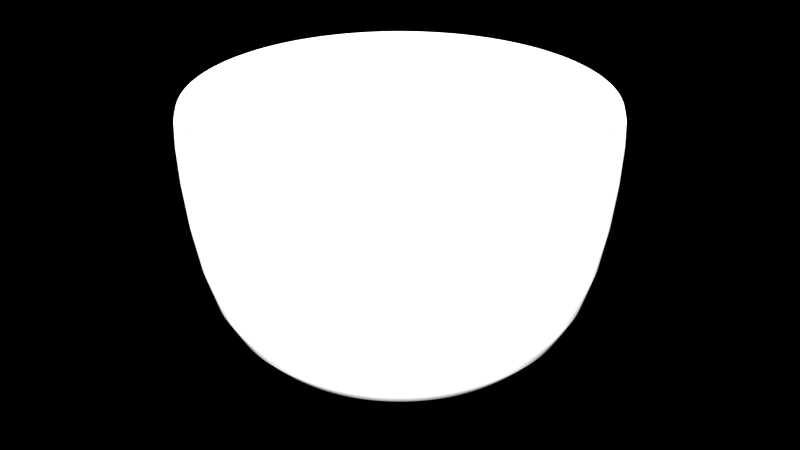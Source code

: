 # Source: bowl.blend  (saved by Blender 2.70.0; exported with 4.5.12 LTS)
import bpy
from mathutils import Matrix  # noqa: F401  (used for matrix-valued properties, if any)

bpy.ops.wm.read_factory_settings(use_empty=True)
scene = bpy.context.scene
scene.name = 'Scene'

# ---- collections
col_collection_1 = bpy.data.collections.new('Collection 1'); scene.collection.children.link(col_collection_1)

# ---- materials (node trees are filled in below, after node groups)
mat_mat_bowl = bpy.data.materials.new('mat_bowl')
mat_mat_bowl.alpha_threshold = 0.0
mat_mat_bowl.roughness = 0.5
mat_mat_bowl.line_color = (0.0, 0.0, 0.0, 1.0)

# ---- material node trees

# ---- world
world_world = bpy.data.worlds.new('World'); scene.world = world_world
world_world.use_nodes = True; world_world.node_tree.nodes.clear()
_N = world_world.node_tree.nodes; _L = world_world.node_tree.links
n0 = _N.new('ShaderNodeOutputWorld'); n0.name = 'World Output'; n0.location = (300, 300)
n0.width = 120
n1 = _N.new('ShaderNodeBackground'); n1.name = 'Background'; n1.location = (10, 300)
n1.width = 150
n2 = _N.new('ShaderNodeRGB'); n2.name = 'RGB'; n2.location = (-180, 300)
n2.outputs[0].default_value = (0.0, 0.0, 0.0, 1.0)
_L.new(n1.outputs[0], n0.inputs[0])
_L.new(n2.outputs[0], n1.inputs[0])
n0.is_active_output = True
world_world.color = (0.0, 0.0, 0.0)
world_world.use_sun_shadow = False
world_world.sun_shadow_jitter_overblur = 0.0
world_world.cycles.sampling_method = 'MANUAL'
world_world.cycles.sample_map_resolution = 256

# ---- meshes
me_circle = bpy.data.meshes.new('Circle')
me_circle.from_pydata([(0.0, 1.0, 0.0), (-0.1951, 0.9808, 0.0), (-0.3827, 0.9239, 0.0), (-0.5556, 0.8315, 0.0), (-0.7071, 0.7071, 0.0), (-0.8315, 0.5556, 0.0), (-0.9239, 0.3827, 0.0), (-0.9808, 0.1951, 0.0), (-1.0, 7.55e-08, 0.0), (-0.9808, -0.1951, 0.0), (-0.9239, -0.3827, 0.0), (-0.8315, -0.5556, 0.0), (-0.7071, -0.7071, 0.0), (-0.5556, -0.8315, 0.0), (-0.3827, -0.9239, 0.0), (-0.1951, -0.9808, 0.0), (3.258e-07, -1.0, 0.0), (0.1951, -0.9808, 0.0), (0.3827, -0.9239, 0.0), (0.5556, -0.8315, 0.0), (0.7071, -0.7071, 0.0), (0.8315, -0.5556, 0.0), (0.9239, -0.3827, 0.0), (0.9808, -0.1951, 0.0), (1.0, 9.656e-07, 0.0), (0.9808, 0.1951, 0.0), (0.9239, 0.3827, 0.0), (0.8315, 0.5556, 0.0), (0.7071, 0.7071, 0.0), (0.5556, 0.8315, 0.0), (0.3827, 0.9239, 0.0), (0.1951, 0.9808, 0.0), (0.0, 1.0, 0.1563), (-0.1951, 0.9808, 0.1563), (-0.3827, 0.9239, 0.1563), (-0.5556, 0.8315, 0.1563), (-0.7071, 0.7071, 0.1563), (-0.8315, 0.5556, 0.1563), (-0.9239, 0.3827, 0.1563), (-0.9808, 0.1951, 0.1563), (-1.0, 7.55e-08, 0.1563), (-0.9808, -0.1951, 0.1563), (-0.9239, -0.3827, 0.1563), (-0.8315, -0.5556, 0.1563), (-0.7071, -0.7071, 0.1563), (-0.5556, -0.8315, 0.1563), (-0.3827, -0.9239, 0.1563), (-0.1951, -0.9808, 0.1563), (3.258e-07, -1.0, 0.1563), (0.1951, -0.9808, 0.1563), (0.3827, -0.9239, 0.1563), (0.5556, -0.8315, 0.1563), (0.7071, -0.7071, 0.1563), (0.8315, -0.5556, 0.1563), (0.9239, -0.3827, 0.1563), (0.9808, -0.1951, 0.1563), (1.0, 9.656e-07, 0.1563), (0.9808, 0.1951, 0.1563), (0.9239, 0.3827, 0.1563), (0.8315, 0.5556, 0.1563), (0.7071, 0.7071, 0.1563), (0.5556, 0.8315, 0.1563), (0.3827, 0.9239, 0.1563), (0.1951, 0.9808, 0.1563), (1.016e-07, 1.768, 0.4774), (-0.345, 1.734, 0.4774), (-0.6767, 1.634, 0.4774), (-0.9824, 1.47, 0.4774), (-1.25, 1.25, 0.4774), (-1.47, 0.9824, 0.4774), (-1.634, 0.6767, 0.4774), (-1.734, 0.345, 0.4774), (-1.768, -8.687e-08, 0.4774), (-1.734, -0.345, 0.4774), (-1.634, -0.6767, 0.4774), (-1.47, -0.9824, 0.4774), (-1.25, -1.25, 0.4774), (-0.9824, -1.47, 0.4774), (-0.6767, -1.634, 0.4774), (-0.345, -1.734, 0.4774), (6.778e-07, -1.768, 0.4774), (0.345, -1.734, 0.4774), (0.6767, -1.634, 0.4774), (0.9824, -1.47, 0.4774), (1.25, -1.25, 0.4774), (1.47, -0.9824, 0.4774), (1.634, -0.6767, 0.4774), (1.734, -0.345, 0.4774), (1.768, 1.487e-06, 0.4774), (1.734, 0.345, 0.4774), (1.634, 0.6767, 0.4774), (1.47, 0.9824, 0.4774), (1.25, 1.25, 0.4774), (0.9824, 1.47, 0.4774), (0.6767, 1.634, 0.4774), (0.345, 1.734, 0.4774), (1.182e-07, 1.95, 2.526), (-0.3804, 1.913, 2.526), (-0.7463, 1.802, 2.526), (-1.083, 1.621, 2.526), (-1.379, 1.379, 2.526), (-1.621, 1.083, 2.526), (-1.802, 0.7463, 2.526), (-1.913, 0.3804, 2.526), (-1.95, -1.272e-07, 2.526), (-1.913, -0.3804, 2.526), (-1.802, -0.7463, 2.526), (-1.621, -1.083, 2.526), (-1.379, -1.379, 2.526), (-1.083, -1.621, 2.526), (-0.7463, -1.802, 2.526), (-0.3804, -1.913, 2.526), (7.536e-07, -1.95, 2.526), (0.3804, -1.913, 2.526), (0.7463, -1.802, 2.526), (1.083, -1.621, 2.526), (1.379, -1.379, 2.526), (1.621, -1.083, 2.526), (1.802, -0.7463, 2.526), (1.913, -0.3804, 2.526), (1.95, 1.609e-06, 2.526), (1.913, 0.3804, 2.526), (1.802, 0.7463, 2.526), (1.621, 1.083, 2.526), (1.379, 1.379, 2.526), (1.083, 1.621, 2.526), (0.7463, 1.802, 2.526), (0.3804, 1.913, 2.526), (-0.3498, 1.759, 2.526), (1.693e-07, 1.793, 2.526), (-0.6862, 1.657, 2.526), (-0.9962, 1.491, 2.526), (-1.268, 1.268, 2.526), (-1.491, 0.9962, 2.526), (-1.657, 0.6862, 2.526), (-1.759, 0.3498, 2.526), (-1.793, -1.272e-07, 2.526), (-1.759, -0.3498, 2.526), (-1.657, -0.6862, 2.526), (-1.491, -0.9962, 2.526), (-1.268, -1.268, 2.526), (-0.9962, -1.491, 2.526), (-0.6862, -1.657, 2.526), (-0.3498, -1.759, 2.526), (6.737e-07, -1.793, 2.526), (0.3498, -1.759, 2.526), (0.6862, -1.657, 2.526), (0.9962, -1.491, 2.526), (1.268, -1.268, 2.526), (1.491, -0.9962, 2.526), (1.657, -0.6862, 2.526), (1.759, -0.3498, 2.526), (1.793, 1.446e-06, 2.526), (1.759, 0.3498, 2.526), (1.657, 0.6862, 2.526), (1.491, 0.9962, 2.526), (1.268, 1.268, 2.526), (0.9962, 1.491, 2.526), (0.6862, 1.657, 2.526), (0.3498, 1.759, 2.526), (-0.3172, 1.595, 0.4749), (-3.085e-08, 1.626, 0.4749), (-0.6222, 1.502, 0.4749), (-0.9033, 1.352, 0.4749), (-1.15, 1.15, 0.4749), (-1.352, 0.9033, 0.4749), (-1.502, 0.6222, 0.4749), (-1.595, 0.3172, 0.4749), (-1.626, -8.687e-08, 0.4749), (-1.595, -0.3172, 0.4749), (-1.502, -0.6222, 0.4749), (-1.352, -0.9033, 0.4749), (-1.15, -1.15, 0.4749), (-0.9033, -1.352, 0.4749), (-0.6222, -1.502, 0.4749), (-0.3172, -1.595, 0.4749), (4.265e-07, -1.626, 0.4749), (0.3172, -1.595, 0.4749), (0.6222, -1.502, 0.4749), (0.9033, -1.352, 0.4749), (1.15, -1.15, 0.4749), (1.352, -0.9033, 0.4749), (1.502, -0.6222, 0.4749), (1.595, -0.3172, 0.4749), (1.626, 1.34e-06, 0.4749), (1.595, 0.3172, 0.4749), (1.502, 0.6222, 0.4749), (1.352, 0.9033, 0.4749), (1.15, 1.15, 0.4749), (0.9033, 1.352, 0.4749), (0.6222, 1.502, 0.4749), (0.3172, 1.595, 0.4749), (0.3317, 1.668, 1.386), (5.809e-08, 1.7, 1.386), (1.202, -1.202, 1.386), (1.414, -0.9446, 1.386), (-1.668, -0.3317, 1.386), (-1.571, -0.6506, 1.386), (0.9446, 1.414, 1.386), (0.6506, 1.571, 1.386), (0.6506, -1.571, 1.386), (0.9446, -1.414, 1.386), (-1.668, 0.3317, 1.386), (-1.7, -1.048e-07, 1.386), (1.414, 0.9446, 1.386), (1.202, 1.202, 1.386), (5.363e-07, -1.7, 1.386), (0.3317, -1.668, 1.386), (-1.414, 0.9446, 1.386), (-1.571, 0.6506, 1.386), (1.668, 0.3317, 1.386), (1.571, 0.6506, 1.386), (-0.9446, 1.414, 1.386), (-1.202, 1.202, 1.386), (-0.6506, -1.571, 1.386), (-0.3317, -1.668, 1.386), (1.668, -0.3317, 1.386), (1.7, 1.387e-06, 1.386), (-0.3317, 1.668, 1.386), (-0.6506, 1.571, 1.386), (-1.202, -1.202, 1.386), (-0.9446, -1.414, 1.386), (1.571, -0.6506, 1.386), (-1.414, -0.9446, 1.386), (2.228e-09, 1.654, 0.8139), (1.375, -0.9186, 0.8139), (-1.528, -0.6328, 0.8139), (0.6328, 1.528, 0.8139), (0.9186, -1.375, 0.8139), (-1.654, -9.354e-08, 0.8139), (1.169, 1.169, 0.8139), (0.3226, -1.622, 0.8139), (-1.528, 0.6328, 0.8139), (1.528, 0.6328, 0.8139), (-1.169, 1.169, 0.8139), (-0.3226, -1.622, 0.8139), (1.654, 1.358e-06, 0.8139), (-0.6328, 1.528, 0.8139), (-0.9186, -1.375, 0.8139), (1.528, -0.6328, 0.8139), (-1.375, -0.9186, 0.8139), (0.3226, 1.622, 0.8139), (1.169, -1.169, 0.8139), (-1.622, -0.3226, 0.8139), (0.9186, 1.375, 0.8139), (0.6328, -1.528, 0.8139), (-1.622, 0.3226, 0.8139), (1.375, 0.9186, 0.8139), (4.673e-07, -1.654, 0.8139), (-1.375, 0.9186, 0.8139), (1.622, 0.3226, 0.8139), (-0.9186, 1.375, 0.8139), (-0.6328, -1.528, 0.8139), (1.622, -0.3226, 0.8139), (-0.3226, 1.622, 0.8139), (-1.169, -1.169, 0.8139)], [], [(1, 0, 31, 30, 29, 28, 27, 26, 25, 24, 23, 22, 21, 20, 19, 18, 17, 16, 15, 14, 13, 12, 11, 10, 9, 8, 7, 6, 5, 4, 3, 2), (58, 59, 91, 90), (25, 26, 58, 57), (3, 4, 36, 35), (14, 15, 47, 46), (23, 24, 56, 55), (1, 2, 34, 33), (12, 13, 45, 44), (21, 22, 54, 53), (10, 11, 43, 42), (30, 31, 63, 62), (19, 20, 52, 51), (8, 9, 41, 40), (28, 29, 61, 60), (17, 18, 50, 49), (6, 7, 39, 38), (26, 27, 59, 58), (4, 5, 37, 36), (15, 16, 48, 47), (24, 25, 57, 56), (2, 3, 35, 34), (13, 14, 46, 45), (22, 23, 55, 54), (0, 1, 33, 32), (11, 12, 44, 43), (31, 0, 32, 63), (20, 21, 53, 52), (9, 10, 42, 41), (29, 30, 62, 61), (18, 19, 51, 50), (7, 8, 40, 39), (27, 28, 60, 59), (16, 17, 49, 48), (5, 6, 38, 37), (92, 93, 125, 124), (36, 37, 69, 68), (47, 48, 80, 79), (56, 57, 89, 88), (34, 35, 67, 66), (45, 46, 78, 77), (54, 55, 87, 86), (32, 33, 65, 64), (43, 44, 76, 75), (63, 32, 64, 95), (52, 53, 85, 84), (41, 42, 74, 73), (61, 62, 94, 93), (50, 51, 83, 82), (39, 40, 72, 71), (59, 60, 92, 91), (48, 49, 81, 80), (37, 38, 70, 69), (57, 58, 90, 89), (35, 36, 68, 67), (46, 47, 79, 78), (55, 56, 88, 87), (33, 34, 66, 65), (44, 45, 77, 76), (53, 54, 86, 85), (42, 43, 75, 74), (62, 63, 95, 94), (51, 52, 84, 83), (40, 41, 73, 72), (60, 61, 93, 92), (49, 50, 82, 81), (38, 39, 71, 70), (241, 224, 161, 191), (81, 82, 114, 113), (70, 71, 103, 102), (90, 91, 123, 122), (68, 69, 101, 100), (79, 80, 112, 111), (88, 89, 121, 120), (66, 67, 99, 98), (77, 78, 110, 109), (86, 87, 119, 118), (64, 65, 97, 96), (75, 76, 108, 107), (95, 64, 96, 127), (84, 85, 117, 116), (73, 74, 106, 105), (93, 94, 126, 125), (82, 83, 115, 114), (71, 72, 104, 103), (91, 92, 124, 123), (80, 81, 113, 112), (69, 70, 102, 101), (89, 90, 122, 121), (67, 68, 100, 99), (78, 79, 111, 110), (87, 88, 120, 119), (65, 66, 98, 97), (76, 77, 109, 108), (85, 86, 118, 117), (74, 75, 107, 106), (94, 95, 127, 126), (83, 84, 116, 115), (72, 73, 105, 104), (128, 129, 96, 97), (130, 128, 97, 98), (131, 130, 98, 99), (132, 131, 99, 100), (133, 132, 100, 101), (134, 133, 101, 102), (135, 134, 102, 103), (136, 135, 103, 104), (137, 136, 104, 105), (138, 137, 105, 106), (139, 138, 106, 107), (140, 139, 107, 108), (141, 140, 108, 109), (142, 141, 109, 110), (143, 142, 110, 111), (144, 143, 111, 112), (145, 144, 112, 113), (146, 145, 113, 114), (147, 146, 114, 115), (148, 147, 115, 116), (149, 148, 116, 117), (150, 149, 117, 118), (151, 150, 118, 119), (152, 151, 119, 120), (153, 152, 120, 121), (154, 153, 121, 122), (155, 154, 122, 123), (156, 155, 123, 124), (157, 156, 124, 125), (158, 157, 125, 126), (159, 158, 126, 127), (129, 159, 127, 96), (160, 162, 163, 164, 165, 166, 167, 168, 169, 170, 171, 172, 173, 174, 175, 176, 177, 178, 179, 180, 181, 182, 183, 184, 185, 186, 187, 188, 189, 190, 191, 161), (242, 225, 181, 180), (243, 226, 170, 169), (244, 227, 190, 189), (245, 228, 179, 178), (246, 229, 168, 167), (247, 230, 188, 187), (248, 231, 177, 176), (249, 232, 166, 165), (250, 233, 186, 185), (251, 234, 164, 163), (252, 235, 175, 174), (253, 236, 184, 183), (254, 237, 162, 160), (255, 238, 173, 172), (225, 239, 182, 181), (226, 240, 171, 170), (227, 241, 191, 190), (228, 242, 180, 179), (229, 243, 169, 168), (230, 244, 189, 188), (231, 245, 178, 177), (232, 246, 167, 166), (233, 247, 187, 186), (234, 249, 165, 164), (235, 248, 176, 175), (236, 250, 185, 184), (237, 251, 163, 162), (238, 252, 174, 173), (239, 253, 183, 182), (224, 254, 160, 161), (240, 255, 172, 171), (159, 129, 193, 192), (148, 149, 195, 194), (137, 138, 197, 196), (157, 158, 199, 198), (146, 147, 201, 200), (135, 136, 203, 202), (155, 156, 205, 204), (144, 145, 207, 206), (133, 134, 209, 208), (153, 154, 211, 210), (131, 132, 213, 212), (142, 143, 215, 214), (151, 152, 217, 216), (128, 130, 219, 218), (140, 141, 221, 220), (149, 150, 222, 195), (138, 139, 223, 197), (158, 159, 192, 199), (147, 148, 194, 201), (136, 137, 196, 203), (156, 157, 198, 205), (145, 146, 200, 207), (134, 135, 202, 209), (154, 155, 204, 211), (132, 133, 208, 213), (143, 144, 206, 215), (152, 153, 210, 217), (130, 131, 212, 219), (141, 142, 214, 221), (150, 151, 216, 222), (129, 128, 218, 193), (139, 140, 220, 223), (192, 193, 224, 241), (194, 195, 225, 242), (196, 197, 226, 243), (198, 199, 227, 244), (200, 201, 228, 245), (202, 203, 229, 246), (204, 205, 230, 247), (206, 207, 231, 248), (208, 209, 232, 249), (210, 211, 233, 250), (212, 213, 234, 251), (214, 215, 235, 252), (216, 217, 236, 253), (218, 219, 237, 254), (220, 221, 238, 255), (195, 222, 239, 225), (197, 223, 240, 226), (199, 192, 241, 227), (201, 194, 242, 228), (203, 196, 243, 229), (205, 198, 244, 230), (207, 200, 245, 231), (209, 202, 246, 232), (211, 204, 247, 233), (213, 208, 249, 234), (215, 206, 248, 235), (217, 210, 250, 236), (219, 212, 251, 237), (221, 214, 252, 238), (222, 216, 253, 239), (193, 218, 254, 224), (223, 220, 255, 240)])
me_circle.polygons.foreach_set('use_smooth', [True] * 226)
me_circle.materials.append(mat_mat_bowl)
me_circle.use_remesh_preserve_volume = False
me_circle.use_remesh_preserve_attributes = False
me_circle.use_mirror_vertex_groups = False
me_circle.update()

# ---- objects
ob_bowl = bpy.data.objects.new('bowl', me_circle)

# ---- transforms, parenting, visibility, modifiers, constraints
ob_bowl.location = (-0.675, 0.4156, 0.0)
ob_bowl.lineart.crease_threshold = 0.0
_m = ob_bowl.modifiers.new('Subsurf', 'SUBSURF')
_m.uv_smooth = 'PRESERVE_CORNERS'
_m.quality = 2
_m.levels = 2
_m.show_only_control_edges = False

# ---- collection membership
col_collection_1.objects.link(ob_bowl)

# ---- scene / render settings (as saved in the file)
scene.frame_start = 1; scene.frame_end = 250; scene.frame_set(182)
scene.render.engine = 'BLENDER_EEVEE_NEXT'
scene.render.image_settings.color_mode = 'RGB'
scene.render.image_settings.compression = 90
scene.render.resolution_x = 1280
scene.render.resolution_y = 720
scene.render.dither_intensity = 0.0
scene.render.film_transparent = True
scene.render.bake_margin = 2
scene.render.bake_bias = 0.0
scene.cycles.use_denoising = False
scene.cycles.samples = 1000
scene.cycles.sampling_pattern = 'TABULATED_SOBOL'
scene.cycles.light_sampling_threshold = 0.0
scene.cycles.use_adaptive_sampling = False
scene.cycles.use_light_tree = False
scene.cycles.blur_glossy = 0.0
scene.cycles.max_bounces = 128
scene.cycles.diffuse_bounces = 128
scene.cycles.glossy_bounces = 128
scene.cycles.transmission_bounces = 128
scene.cycles.volume_bounces = 1
scene.cycles.transparent_max_bounces = 128
scene.cycles.film_exposure = 7.0
scene.cycles.pixel_filter_type = 'GAUSSIAN'
scene.cycles.sample_clamp_indirect = 0.0
scene.cycles.debug_bvh_type = 'STATIC_BVH'
scene.view_settings.view_transform = 'Standard'
bpy.context.view_layer.update()

# ---- added for rendering (the .blend has no active camera and no usable light): camera, sun
cam_auto = bpy.data.cameras.new('AutoCamera')
cam_auto.lens = 50.0
cam_auto.sensor_width = 36.0
cam_auto.clip_end = 1000.0
ob_auto_camera = bpy.data.objects.new('AutoCamera', cam_auto)
scene.collection.objects.link(ob_auto_camera)
ob_auto_camera.location = (4.93797, -6.3199, 5.75332)
ob_auto_camera.rotation_euler = (1.09748, -7.21219e-08, 0.694738)
scene.camera = ob_auto_camera
light_auto_sun = bpy.data.lights.new('AutoSun', 'SUN')
light_auto_sun.energy = 3.0
light_auto_sun.angle = 0.0523599
ob_auto_sun = bpy.data.objects.new('AutoSun', light_auto_sun)
scene.collection.objects.link(ob_auto_sun)
ob_auto_sun.rotation_euler = (0.872665, 0.174533, 0.523599)
bpy.context.view_layer.update()
